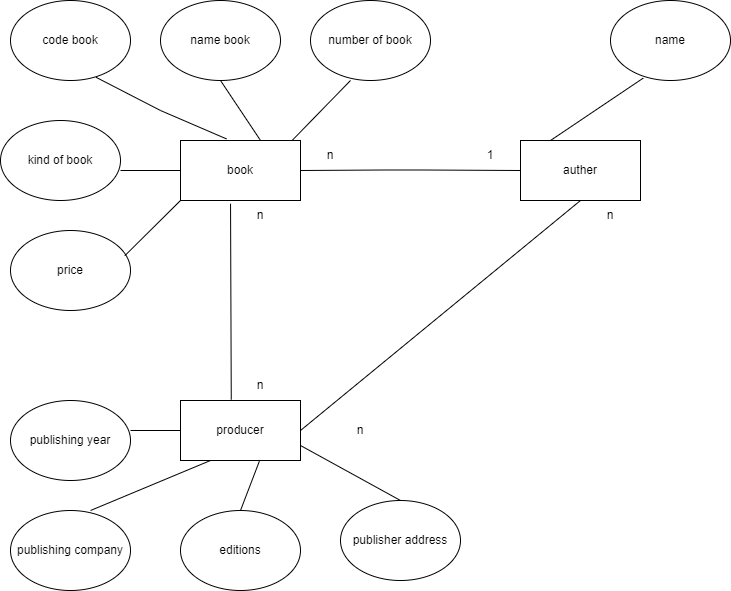

The diagram above was exported from draw.io. Its source (the exported page's mxGraphModel, read from the mxfile embedded in the PNG):
<mxGraphModel dx="994" dy="572" grid="1" gridSize="10" guides="1" tooltips="1" connect="1" arrows="1" fold="1" page="1" pageScale="1" pageWidth="827" pageHeight="1169" math="0" shadow="0">
  <root>
    <mxCell id="0" />
    <mxCell id="1" parent="0" />
    <mxCell id="4iHA-kgj_CXEIQk49aZm-4" value="book" style="rounded=0;whiteSpace=wrap;html=1;" vertex="1" parent="1">
      <mxGeometry x="180" y="180" width="120" height="60" as="geometry" />
    </mxCell>
    <mxCell id="4iHA-kgj_CXEIQk49aZm-5" value="auther" style="rounded=0;whiteSpace=wrap;html=1;" vertex="1" parent="1">
      <mxGeometry x="520" y="180" width="120" height="60" as="geometry" />
    </mxCell>
    <mxCell id="4iHA-kgj_CXEIQk49aZm-6" value="producer" style="rounded=0;whiteSpace=wrap;html=1;" vertex="1" parent="1">
      <mxGeometry x="180" y="440" width="120" height="60" as="geometry" />
    </mxCell>
    <mxCell id="4iHA-kgj_CXEIQk49aZm-9" value="code book" style="ellipse;whiteSpace=wrap;html=1;" vertex="1" parent="1">
      <mxGeometry x="10" y="40" width="120" height="80" as="geometry" />
    </mxCell>
    <mxCell id="4iHA-kgj_CXEIQk49aZm-10" value="name book" style="ellipse;whiteSpace=wrap;html=1;" vertex="1" parent="1">
      <mxGeometry x="160" y="40" width="120" height="80" as="geometry" />
    </mxCell>
    <mxCell id="4iHA-kgj_CXEIQk49aZm-11" value="kind of book" style="ellipse;whiteSpace=wrap;html=1;" vertex="1" parent="1">
      <mxGeometry y="160" width="120" height="80" as="geometry" />
    </mxCell>
    <mxCell id="4iHA-kgj_CXEIQk49aZm-12" value="number of book" style="ellipse;whiteSpace=wrap;html=1;" vertex="1" parent="1">
      <mxGeometry x="310" y="40" width="120" height="80" as="geometry" />
    </mxCell>
    <mxCell id="4iHA-kgj_CXEIQk49aZm-13" value="price" style="ellipse;whiteSpace=wrap;html=1;" vertex="1" parent="1">
      <mxGeometry x="10" y="270" width="120" height="80" as="geometry" />
    </mxCell>
    <mxCell id="4iHA-kgj_CXEIQk49aZm-22" value="" style="endArrow=none;html=1;rounded=0;exitX=0.953;exitY=0.315;exitDx=0;exitDy=0;exitPerimeter=0;" edge="1" parent="1" source="4iHA-kgj_CXEIQk49aZm-13">
      <mxGeometry width="50" height="50" relative="1" as="geometry">
        <mxPoint x="130" y="290" as="sourcePoint" />
        <mxPoint x="180" y="240" as="targetPoint" />
        <Array as="points" />
      </mxGeometry>
    </mxCell>
    <mxCell id="4iHA-kgj_CXEIQk49aZm-23" value="" style="endArrow=none;html=1;rounded=0;exitX=0.93;exitY=0;exitDx=0;exitDy=0;exitPerimeter=0;" edge="1" parent="1" source="4iHA-kgj_CXEIQk49aZm-4">
      <mxGeometry width="50" height="50" relative="1" as="geometry">
        <mxPoint x="300" y="170" as="sourcePoint" />
        <mxPoint x="350" y="120" as="targetPoint" />
      </mxGeometry>
    </mxCell>
    <mxCell id="4iHA-kgj_CXEIQk49aZm-25" value="" style="line;strokeWidth=1;rotatable=0;dashed=0;labelPosition=right;align=left;verticalAlign=middle;spacingTop=0;spacingLeft=6;points=[];portConstraint=eastwest;" vertex="1" parent="1">
      <mxGeometry x="400" y="280" width="60" as="geometry" />
    </mxCell>
    <mxCell id="4iHA-kgj_CXEIQk49aZm-27" value="publishing year" style="ellipse;whiteSpace=wrap;html=1;" vertex="1" parent="1">
      <mxGeometry x="10" y="440" width="120" height="80" as="geometry" />
    </mxCell>
    <mxCell id="4iHA-kgj_CXEIQk49aZm-28" value="publishing company" style="ellipse;whiteSpace=wrap;html=1;" vertex="1" parent="1">
      <mxGeometry x="10" y="550" width="120" height="80" as="geometry" />
    </mxCell>
    <mxCell id="4iHA-kgj_CXEIQk49aZm-29" value="editions" style="ellipse;whiteSpace=wrap;html=1;" vertex="1" parent="1">
      <mxGeometry x="180" y="550" width="120" height="80" as="geometry" />
    </mxCell>
    <mxCell id="4iHA-kgj_CXEIQk49aZm-30" value="publisher address" style="ellipse;whiteSpace=wrap;html=1;" vertex="1" parent="1">
      <mxGeometry x="340" y="540" width="120" height="80" as="geometry" />
    </mxCell>
    <mxCell id="4iHA-kgj_CXEIQk49aZm-31" value="name" style="ellipse;whiteSpace=wrap;html=1;" vertex="1" parent="1">
      <mxGeometry x="610" y="40" width="120" height="80" as="geometry" />
    </mxCell>
    <mxCell id="4iHA-kgj_CXEIQk49aZm-32" value="" style="endArrow=none;html=1;rounded=0;exitX=0.713;exitY=0.96;exitDx=0;exitDy=0;exitPerimeter=0;entryX=0.383;entryY=-0.027;entryDx=0;entryDy=0;entryPerimeter=0;" edge="1" parent="1" source="4iHA-kgj_CXEIQk49aZm-9" target="4iHA-kgj_CXEIQk49aZm-4">
      <mxGeometry relative="1" as="geometry">
        <mxPoint x="100" y="150" as="sourcePoint" />
        <mxPoint x="260" y="150" as="targetPoint" />
        <Array as="points">
          <mxPoint x="160" y="150" />
        </Array>
      </mxGeometry>
    </mxCell>
    <mxCell id="4iHA-kgj_CXEIQk49aZm-33" value="" style="endArrow=none;html=1;rounded=0;" edge="1" parent="1">
      <mxGeometry relative="1" as="geometry">
        <mxPoint x="120" y="210" as="sourcePoint" />
        <mxPoint x="180" y="210" as="targetPoint" />
      </mxGeometry>
    </mxCell>
    <mxCell id="4iHA-kgj_CXEIQk49aZm-34" value="" style="endArrow=none;html=1;rounded=0;exitX=0.5;exitY=1;exitDx=0;exitDy=0;entryX=0.667;entryY=0;entryDx=0;entryDy=0;entryPerimeter=0;" edge="1" parent="1" source="4iHA-kgj_CXEIQk49aZm-10" target="4iHA-kgj_CXEIQk49aZm-4">
      <mxGeometry relative="1" as="geometry">
        <mxPoint x="210" y="140" as="sourcePoint" />
        <mxPoint x="310" y="140" as="targetPoint" />
      </mxGeometry>
    </mxCell>
    <mxCell id="4iHA-kgj_CXEIQk49aZm-35" value="" style="endArrow=none;html=1;rounded=0;entryX=0.273;entryY=0.97;entryDx=0;entryDy=0;entryPerimeter=0;exitX=0.25;exitY=0;exitDx=0;exitDy=0;" edge="1" parent="1" source="4iHA-kgj_CXEIQk49aZm-5" target="4iHA-kgj_CXEIQk49aZm-31">
      <mxGeometry relative="1" as="geometry">
        <mxPoint x="480" y="140" as="sourcePoint" />
        <mxPoint x="640" y="140" as="targetPoint" />
      </mxGeometry>
    </mxCell>
    <mxCell id="4iHA-kgj_CXEIQk49aZm-36" value="" style="endArrow=none;html=1;rounded=0;" edge="1" parent="1">
      <mxGeometry relative="1" as="geometry">
        <mxPoint x="130" y="470" as="sourcePoint" />
        <mxPoint x="180" y="470" as="targetPoint" />
      </mxGeometry>
    </mxCell>
    <mxCell id="4iHA-kgj_CXEIQk49aZm-37" value="" style="endArrow=none;html=1;rounded=0;entryX=0.25;entryY=1;entryDx=0;entryDy=0;exitX=0.667;exitY=0;exitDx=0;exitDy=0;exitPerimeter=0;" edge="1" parent="1" source="4iHA-kgj_CXEIQk49aZm-28" target="4iHA-kgj_CXEIQk49aZm-6">
      <mxGeometry relative="1" as="geometry">
        <mxPoint x="70" y="539" as="sourcePoint" />
        <mxPoint x="230" y="539" as="targetPoint" />
      </mxGeometry>
    </mxCell>
    <mxCell id="4iHA-kgj_CXEIQk49aZm-38" value="" style="endArrow=none;html=1;rounded=0;entryX=0.657;entryY=1.013;entryDx=0;entryDy=0;entryPerimeter=0;exitX=0.5;exitY=0;exitDx=0;exitDy=0;" edge="1" parent="1" source="4iHA-kgj_CXEIQk49aZm-29" target="4iHA-kgj_CXEIQk49aZm-6">
      <mxGeometry relative="1" as="geometry">
        <mxPoint x="140" y="540" as="sourcePoint" />
        <mxPoint x="300" y="540" as="targetPoint" />
      </mxGeometry>
    </mxCell>
    <mxCell id="4iHA-kgj_CXEIQk49aZm-39" value="" style="endArrow=none;html=1;rounded=0;exitX=1;exitY=0.75;exitDx=0;exitDy=0;entryX=0.5;entryY=0;entryDx=0;entryDy=0;" edge="1" parent="1" source="4iHA-kgj_CXEIQk49aZm-6" target="4iHA-kgj_CXEIQk49aZm-30">
      <mxGeometry relative="1" as="geometry">
        <mxPoint x="310" y="520" as="sourcePoint" />
        <mxPoint x="470" y="520" as="targetPoint" />
      </mxGeometry>
    </mxCell>
    <mxCell id="4iHA-kgj_CXEIQk49aZm-40" value="" style="endArrow=none;html=1;rounded=0;exitX=0.417;exitY=1.053;exitDx=0;exitDy=0;exitPerimeter=0;entryX=0.423;entryY=-0.013;entryDx=0;entryDy=0;entryPerimeter=0;" edge="1" parent="1" source="4iHA-kgj_CXEIQk49aZm-4" target="4iHA-kgj_CXEIQk49aZm-6">
      <mxGeometry relative="1" as="geometry">
        <mxPoint x="190" y="340" as="sourcePoint" />
        <mxPoint x="350" y="340" as="targetPoint" />
      </mxGeometry>
    </mxCell>
    <mxCell id="4iHA-kgj_CXEIQk49aZm-41" value="" style="endArrow=none;html=1;rounded=0;exitX=1;exitY=0.5;exitDx=0;exitDy=0;entryX=0;entryY=0.5;entryDx=0;entryDy=0;" edge="1" parent="1" source="4iHA-kgj_CXEIQk49aZm-4" target="4iHA-kgj_CXEIQk49aZm-5">
      <mxGeometry relative="1" as="geometry">
        <mxPoint x="333.5" y="209.5" as="sourcePoint" />
        <mxPoint x="493.5" y="209.5" as="targetPoint" />
        <Array as="points">
          <mxPoint x="383.5" y="209.5" />
          <mxPoint x="423.5" y="209.5" />
        </Array>
      </mxGeometry>
    </mxCell>
    <mxCell id="4iHA-kgj_CXEIQk49aZm-42" value="" style="endArrow=none;html=1;rounded=0;exitX=1;exitY=0.5;exitDx=0;exitDy=0;entryX=0.5;entryY=1;entryDx=0;entryDy=0;" edge="1" parent="1" source="4iHA-kgj_CXEIQk49aZm-6" target="4iHA-kgj_CXEIQk49aZm-5">
      <mxGeometry relative="1" as="geometry">
        <mxPoint x="400" y="350" as="sourcePoint" />
        <mxPoint x="560" y="350" as="targetPoint" />
      </mxGeometry>
    </mxCell>
    <mxCell id="4iHA-kgj_CXEIQk49aZm-43" value="n" style="text;html=1;strokeColor=none;fillColor=none;align=center;verticalAlign=middle;whiteSpace=wrap;rounded=0;" vertex="1" parent="1">
      <mxGeometry x="230" y="410" width="60" height="30" as="geometry" />
    </mxCell>
    <mxCell id="4iHA-kgj_CXEIQk49aZm-44" value="n" style="text;html=1;strokeColor=none;fillColor=none;align=center;verticalAlign=middle;whiteSpace=wrap;rounded=0;" vertex="1" parent="1">
      <mxGeometry x="230" y="240" width="60" height="30" as="geometry" />
    </mxCell>
    <mxCell id="4iHA-kgj_CXEIQk49aZm-45" value="1" style="text;html=1;strokeColor=none;fillColor=none;align=center;verticalAlign=middle;whiteSpace=wrap;rounded=0;" vertex="1" parent="1">
      <mxGeometry x="460" y="180" width="60" height="30" as="geometry" />
    </mxCell>
    <mxCell id="4iHA-kgj_CXEIQk49aZm-46" value="n" style="text;html=1;strokeColor=none;fillColor=none;align=center;verticalAlign=middle;whiteSpace=wrap;rounded=0;" vertex="1" parent="1">
      <mxGeometry x="300" y="180" width="60" height="30" as="geometry" />
    </mxCell>
    <mxCell id="4iHA-kgj_CXEIQk49aZm-49" value="n" style="text;html=1;strokeColor=none;fillColor=none;align=center;verticalAlign=middle;whiteSpace=wrap;rounded=0;" vertex="1" parent="1">
      <mxGeometry x="580" y="240" width="60" height="30" as="geometry" />
    </mxCell>
    <mxCell id="4iHA-kgj_CXEIQk49aZm-50" value="n" style="text;html=1;strokeColor=none;fillColor=none;align=center;verticalAlign=middle;whiteSpace=wrap;rounded=0;" vertex="1" parent="1">
      <mxGeometry x="330" y="455" width="60" height="30" as="geometry" />
    </mxCell>
  </root>
</mxGraphModel>